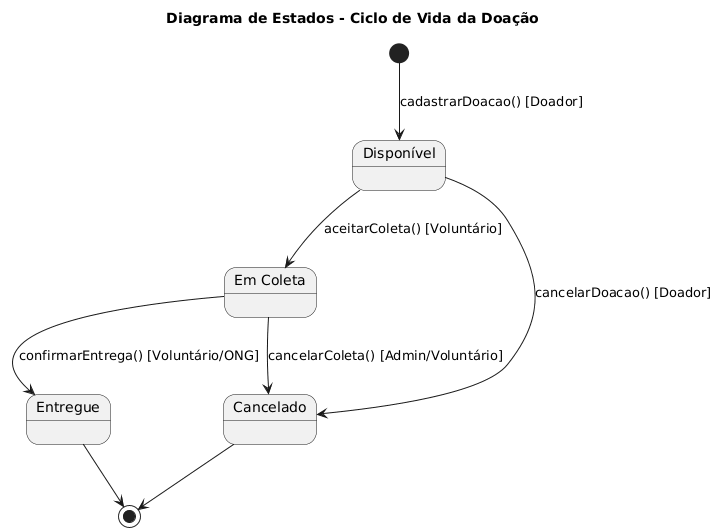

The diagram above was rendered by PlantUML. Its source (embedded in the PNG):
@startuml
title Diagrama de Estados - Ciclo de Vida da Doação

state "Disponível" as Disponivel
state "Em Coleta" as EmColeta
state "Entregue" as Entregue
state "Cancelado" as Cancelado

[*] --> Disponivel : cadastrarDoacao() [Doador]

Disponivel --> EmColeta : aceitarColeta() [Voluntário]
EmColeta --> Entregue : confirmarEntrega() [Voluntário/ONG]

Disponivel --> Cancelado : cancelarDoacao() [Doador]
EmColeta --> Cancelado : cancelarColeta() [Admin/Voluntário]

Entregue --> [*]
Cancelado --> [*]
@enduml